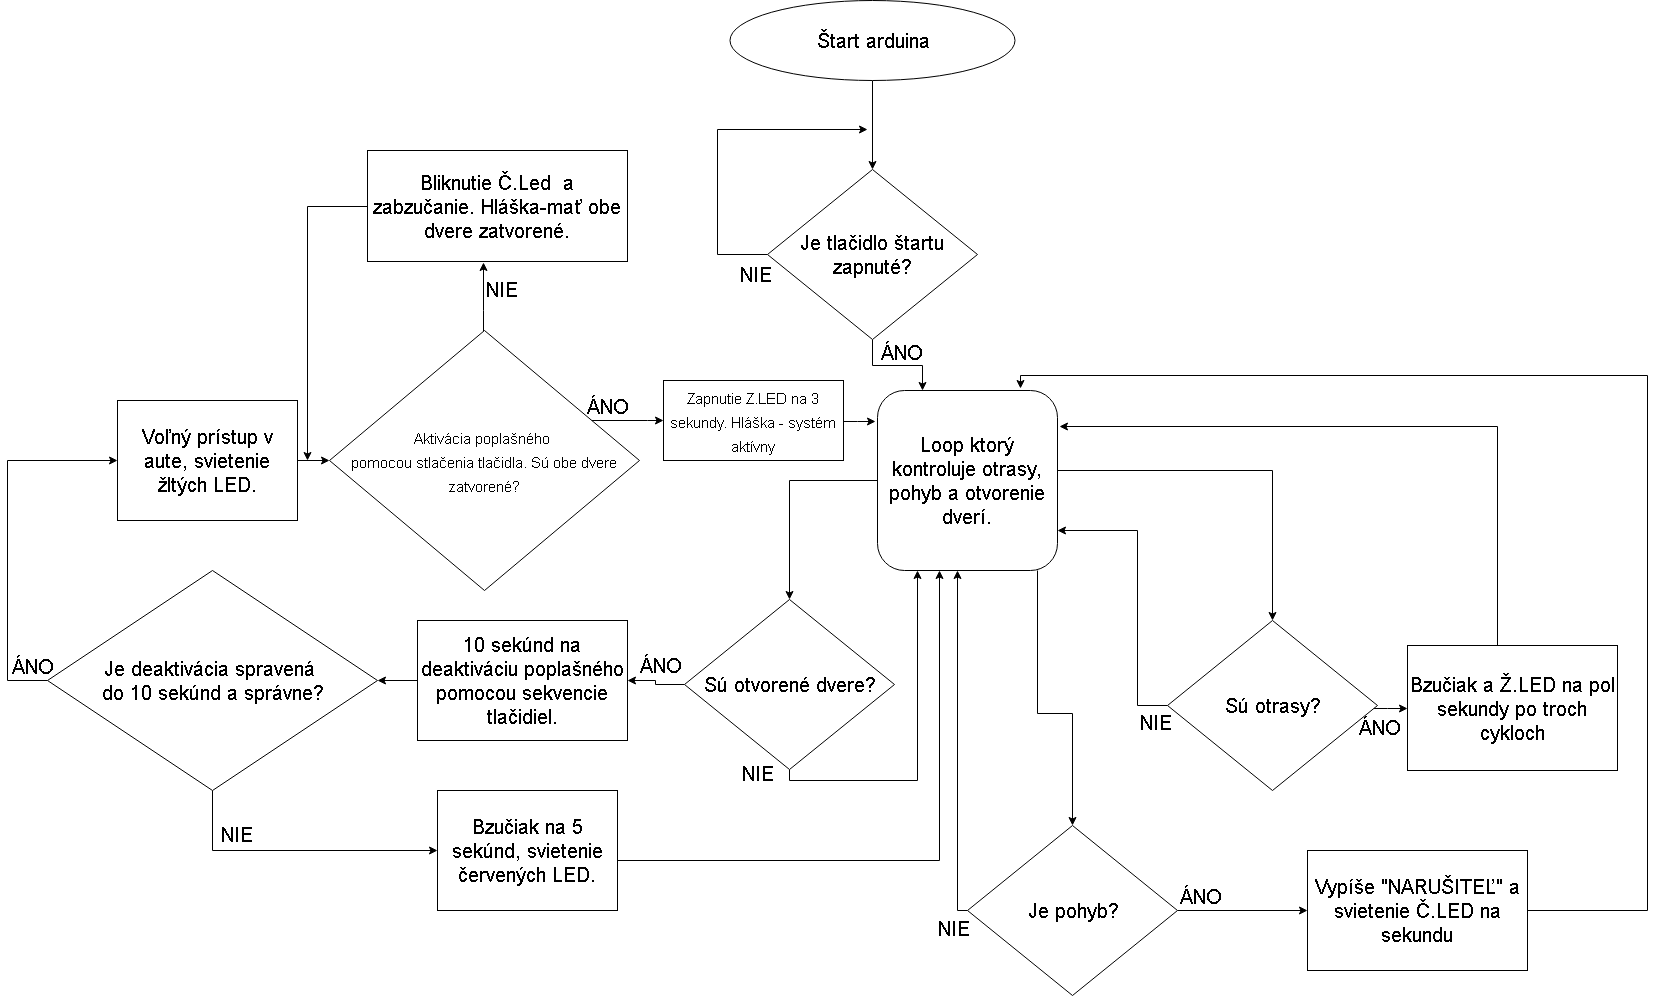

The diagram above was exported from draw.io. Its source (the exported page's mxGraphModel, read from the mxfile embedded in the PNG):
<mxGraphModel dx="1981" dy="1942" grid="1" gridSize="10" guides="1" tooltips="1" connect="1" arrows="1" fold="1" page="1" pageScale="1" pageWidth="827" pageHeight="1169" background="#ffffff" math="0" shadow="0">
  <root>
    <mxCell id="0" />
    <mxCell id="1" parent="0" />
    <mxCell id="Mlqw21gEb6t1rgfMTlOb-3" style="edgeStyle=orthogonalEdgeStyle;rounded=0;orthogonalLoop=1;jettySize=auto;html=1;entryX=0.25;entryY=0;entryDx=0;entryDy=0;" parent="1" source="Mlqw21gEb6t1rgfMTlOb-1" edge="1">
      <mxGeometry relative="1" as="geometry">
        <mxPoint x="525" y="290" as="targetPoint" />
      </mxGeometry>
    </mxCell>
    <mxCell id="Mlqw21gEb6t1rgfMTlOb-68" style="edgeStyle=orthogonalEdgeStyle;rounded=0;orthogonalLoop=1;jettySize=auto;html=1;fontSize=20;" parent="1" source="Mlqw21gEb6t1rgfMTlOb-1" edge="1">
      <mxGeometry relative="1" as="geometry">
        <mxPoint x="470" y="29" as="targetPoint" />
        <Array as="points">
          <mxPoint x="320" y="154" />
          <mxPoint x="320" y="29" />
        </Array>
      </mxGeometry>
    </mxCell>
    <mxCell id="Mlqw21gEb6t1rgfMTlOb-1" value="&lt;font style=&quot;font-size: 20px&quot;&gt;Je tlačidlo štartu zapnuté?&lt;/font&gt;" style="rhombus;whiteSpace=wrap;html=1;" parent="1" vertex="1">
      <mxGeometry x="370" y="69" width="210" height="170" as="geometry" />
    </mxCell>
    <mxCell id="Mlqw21gEb6t1rgfMTlOb-10" style="edgeStyle=orthogonalEdgeStyle;rounded=0;orthogonalLoop=1;jettySize=auto;html=1;fontSize=20;entryX=0.5;entryY=0;entryDx=0;entryDy=0;" parent="1" target="Mlqw21gEb6t1rgfMTlOb-9" edge="1">
      <mxGeometry relative="1" as="geometry">
        <mxPoint x="390" y="490" as="targetPoint" />
        <mxPoint x="480" y="380" as="sourcePoint" />
        <Array as="points">
          <mxPoint x="392" y="380" />
        </Array>
      </mxGeometry>
    </mxCell>
    <mxCell id="Mlqw21gEb6t1rgfMTlOb-4" value="&lt;font style=&quot;font-size: 20px&quot;&gt;ÁNO&lt;/font&gt;" style="text;html=1;resizable=0;points=[];autosize=1;align=left;verticalAlign=top;spacingTop=-4;" parent="1" vertex="1">
      <mxGeometry x="482" y="238" width="60" height="20" as="geometry" />
    </mxCell>
    <mxCell id="Mlqw21gEb6t1rgfMTlOb-7" value="&lt;div style=&quot;font-size: 20px;&quot;&gt;NIE&lt;/div&gt;&lt;div style=&quot;font-size: 20px;&quot;&gt;&lt;br style=&quot;font-size: 20px;&quot;&gt;&lt;/div&gt;" style="text;html=1;resizable=0;points=[];autosize=1;align=left;verticalAlign=top;spacingTop=-4;fontSize=20;" parent="1" vertex="1">
      <mxGeometry x="341" y="160" width="40" height="30" as="geometry" />
    </mxCell>
    <mxCell id="Mlqw21gEb6t1rgfMTlOb-11" style="edgeStyle=orthogonalEdgeStyle;rounded=0;orthogonalLoop=1;jettySize=auto;html=1;fontSize=20;" parent="1" source="Mlqw21gEb6t1rgfMTlOb-9" target="Mlqw21gEb6t1rgfMTlOb-21" edge="1">
      <mxGeometry relative="1" as="geometry">
        <mxPoint x="520" y="470" as="targetPoint" />
        <Array as="points">
          <mxPoint x="392" y="680" />
          <mxPoint x="520" y="680" />
        </Array>
      </mxGeometry>
    </mxCell>
    <mxCell id="Mlqw21gEb6t1rgfMTlOb-64" style="edgeStyle=orthogonalEdgeStyle;rounded=0;orthogonalLoop=1;jettySize=auto;html=1;entryX=1;entryY=0.5;entryDx=0;entryDy=0;fontSize=20;" parent="1" source="Mlqw21gEb6t1rgfMTlOb-9" target="Mlqw21gEb6t1rgfMTlOb-14" edge="1">
      <mxGeometry relative="1" as="geometry">
        <Array as="points">
          <mxPoint x="258" y="584" />
          <mxPoint x="258" y="580" />
        </Array>
      </mxGeometry>
    </mxCell>
    <mxCell id="Mlqw21gEb6t1rgfMTlOb-9" value="Sú otvorené dvere?" style="rhombus;whiteSpace=wrap;html=1;fontSize=20;" parent="1" vertex="1">
      <mxGeometry x="287" y="499" width="210" height="170" as="geometry" />
    </mxCell>
    <mxCell id="Mlqw21gEb6t1rgfMTlOb-13" value="ÁNO" style="text;html=1;resizable=0;points=[];autosize=1;align=left;verticalAlign=top;spacingTop=-4;fontSize=20;" parent="1" vertex="1">
      <mxGeometry x="241" y="551" width="60" height="30" as="geometry" />
    </mxCell>
    <mxCell id="Mlqw21gEb6t1rgfMTlOb-15" style="edgeStyle=orthogonalEdgeStyle;rounded=0;orthogonalLoop=1;jettySize=auto;html=1;fontSize=20;" parent="1" source="Mlqw21gEb6t1rgfMTlOb-14" edge="1">
      <mxGeometry relative="1" as="geometry">
        <mxPoint x="-20" y="580" as="targetPoint" />
      </mxGeometry>
    </mxCell>
    <mxCell id="Mlqw21gEb6t1rgfMTlOb-14" value="10 sekúnd na deaktiváciu poplašného pomocou sekvencie tlačidiel." style="rounded=0;whiteSpace=wrap;html=1;fontSize=20;" parent="1" vertex="1">
      <mxGeometry x="20" y="520" width="210" height="120" as="geometry" />
    </mxCell>
    <mxCell id="Mlqw21gEb6t1rgfMTlOb-23" style="edgeStyle=orthogonalEdgeStyle;rounded=0;orthogonalLoop=1;jettySize=auto;html=1;fontSize=20;entryX=0;entryY=0.5;entryDx=0;entryDy=0;" parent="1" source="Mlqw21gEb6t1rgfMTlOb-16" target="Mlqw21gEb6t1rgfMTlOb-22" edge="1">
      <mxGeometry relative="1" as="geometry">
        <mxPoint x="35" y="750" as="targetPoint" />
        <Array as="points">
          <mxPoint x="-185" y="750" />
        </Array>
      </mxGeometry>
    </mxCell>
    <mxCell id="Mlqw21gEb6t1rgfMTlOb-28" style="edgeStyle=orthogonalEdgeStyle;rounded=0;orthogonalLoop=1;jettySize=auto;html=1;fontSize=20;" parent="1" source="Mlqw21gEb6t1rgfMTlOb-16" edge="1">
      <mxGeometry relative="1" as="geometry">
        <mxPoint x="-280" y="360" as="targetPoint" />
        <Array as="points">
          <mxPoint x="-390" y="580" />
          <mxPoint x="-390" y="360" />
        </Array>
      </mxGeometry>
    </mxCell>
    <mxCell id="Mlqw21gEb6t1rgfMTlOb-16" value="&lt;div&gt;Je deaktivácia spravená &lt;br&gt;&lt;/div&gt;&lt;div&gt;do 10 sekúnd a správne?&lt;/div&gt;" style="rhombus;whiteSpace=wrap;html=1;fontSize=20;" parent="1" vertex="1">
      <mxGeometry x="-350" y="470" width="330" height="220" as="geometry" />
    </mxCell>
    <mxCell id="Mlqw21gEb6t1rgfMTlOb-45" style="edgeStyle=orthogonalEdgeStyle;rounded=0;orthogonalLoop=1;jettySize=auto;html=1;fontSize=20;entryX=0.5;entryY=0;entryDx=0;entryDy=0;" parent="1" source="Mlqw21gEb6t1rgfMTlOb-21" target="Mlqw21gEb6t1rgfMTlOb-44" edge="1">
      <mxGeometry relative="1" as="geometry">
        <mxPoint x="680" y="500" as="targetPoint" />
        <Array as="points">
          <mxPoint x="875" y="370" />
        </Array>
      </mxGeometry>
    </mxCell>
    <mxCell id="Mlqw21gEb6t1rgfMTlOb-56" style="edgeStyle=orthogonalEdgeStyle;rounded=0;orthogonalLoop=1;jettySize=auto;html=1;entryX=0.5;entryY=0;entryDx=0;entryDy=0;fontSize=20;" parent="1" source="Mlqw21gEb6t1rgfMTlOb-21" target="Mlqw21gEb6t1rgfMTlOb-52" edge="1">
      <mxGeometry relative="1" as="geometry">
        <Array as="points">
          <mxPoint x="640" y="613" />
          <mxPoint x="675" y="613" />
        </Array>
      </mxGeometry>
    </mxCell>
    <mxCell id="Mlqw21gEb6t1rgfMTlOb-21" value="&lt;font&gt;Loop ktorý kontroluje otrasy, pohyb a otvorenie dverí.&lt;/font&gt;" style="rounded=1;whiteSpace=wrap;html=1;fontSize=20;" parent="1" vertex="1">
      <mxGeometry x="480" y="290" width="180" height="180" as="geometry" />
    </mxCell>
    <mxCell id="Mlqw21gEb6t1rgfMTlOb-27" style="edgeStyle=orthogonalEdgeStyle;rounded=0;orthogonalLoop=1;jettySize=auto;html=1;fontSize=20;" parent="1" source="Mlqw21gEb6t1rgfMTlOb-22" target="Mlqw21gEb6t1rgfMTlOb-21" edge="1">
      <mxGeometry relative="1" as="geometry">
        <mxPoint x="542" y="490" as="targetPoint" />
        <Array as="points">
          <mxPoint x="542" y="760" />
        </Array>
      </mxGeometry>
    </mxCell>
    <mxCell id="Mlqw21gEb6t1rgfMTlOb-22" value="Bzučiak na 5 sekúnd, svietenie červených LED. " style="rounded=0;whiteSpace=wrap;html=1;fontSize=20;" parent="1" vertex="1">
      <mxGeometry x="40" y="690" width="180" height="120" as="geometry" />
    </mxCell>
    <mxCell id="Mlqw21gEb6t1rgfMTlOb-26" value="NIE" style="text;html=1;resizable=0;points=[];autosize=1;align=left;verticalAlign=top;spacingTop=-4;fontSize=20;" parent="1" vertex="1">
      <mxGeometry x="-178" y="720" width="50" height="30" as="geometry" />
    </mxCell>
    <mxCell id="Mlqw21gEb6t1rgfMTlOb-32" style="edgeStyle=orthogonalEdgeStyle;rounded=0;orthogonalLoop=1;jettySize=auto;html=1;entryX=0;entryY=0.5;entryDx=0;entryDy=0;fontSize=20;" parent="1" source="Mlqw21gEb6t1rgfMTlOb-29" target="Mlqw21gEb6t1rgfMTlOb-31" edge="1">
      <mxGeometry relative="1" as="geometry" />
    </mxCell>
    <mxCell id="Mlqw21gEb6t1rgfMTlOb-29" value="Voľný prístup v aute, svietenie žltých LED." style="rounded=0;whiteSpace=wrap;html=1;fontSize=20;" parent="1" vertex="1">
      <mxGeometry x="-280" y="300" width="180" height="120" as="geometry" />
    </mxCell>
    <mxCell id="Mlqw21gEb6t1rgfMTlOb-34" style="edgeStyle=orthogonalEdgeStyle;rounded=0;orthogonalLoop=1;jettySize=auto;html=1;entryX=0.446;entryY=1.009;entryDx=0;entryDy=0;entryPerimeter=0;fontSize=20;" parent="1" source="Mlqw21gEb6t1rgfMTlOb-31" target="Mlqw21gEb6t1rgfMTlOb-33" edge="1">
      <mxGeometry relative="1" as="geometry">
        <Array as="points">
          <mxPoint x="86" y="210" />
          <mxPoint x="86" y="210" />
        </Array>
      </mxGeometry>
    </mxCell>
    <mxCell id="Mlqw21gEb6t1rgfMTlOb-38" style="edgeStyle=orthogonalEdgeStyle;rounded=0;orthogonalLoop=1;jettySize=auto;html=1;fontSize=20;" parent="1" source="Mlqw21gEb6t1rgfMTlOb-31" target="Mlqw21gEb6t1rgfMTlOb-37" edge="1">
      <mxGeometry relative="1" as="geometry">
        <Array as="points">
          <mxPoint x="250" y="320" />
          <mxPoint x="250" y="320" />
        </Array>
      </mxGeometry>
    </mxCell>
    <mxCell id="Mlqw21gEb6t1rgfMTlOb-31" value="&lt;div&gt;&lt;font style=&quot;font-size: 15px&quot;&gt;Aktivácia poplašného &lt;br&gt;&lt;/font&gt;&lt;/div&gt;&lt;div&gt;&lt;font style=&quot;font-size: 15px&quot;&gt;pomocou stlačenia tlačidla. Sú obe dvere zatvorené?&lt;/font&gt;&lt;/div&gt;" style="rhombus;whiteSpace=wrap;html=1;fontSize=20;" parent="1" vertex="1">
      <mxGeometry x="-68" y="230" width="310" height="260" as="geometry" />
    </mxCell>
    <mxCell id="Mlqw21gEb6t1rgfMTlOb-36" style="edgeStyle=orthogonalEdgeStyle;rounded=0;orthogonalLoop=1;jettySize=auto;html=1;fontSize=20;" parent="1" source="Mlqw21gEb6t1rgfMTlOb-33" edge="1">
      <mxGeometry relative="1" as="geometry">
        <mxPoint x="-90" y="360" as="targetPoint" />
        <Array as="points">
          <mxPoint x="-90" y="106" />
        </Array>
      </mxGeometry>
    </mxCell>
    <mxCell id="Mlqw21gEb6t1rgfMTlOb-33" value="Bliknutie Č.Led&amp;nbsp; a zabzučanie. Hláška-mať obe dvere zatvorené." style="rounded=0;whiteSpace=wrap;html=1;fontSize=20;" parent="1" vertex="1">
      <mxGeometry x="-30" y="50" width="260" height="111" as="geometry" />
    </mxCell>
    <mxCell id="Mlqw21gEb6t1rgfMTlOb-35" value="&lt;div&gt;NIE&lt;/div&gt;&lt;div&gt;&lt;br&gt;&lt;/div&gt;" style="text;html=1;resizable=0;points=[];autosize=1;align=left;verticalAlign=top;spacingTop=-4;fontSize=20;" parent="1" vertex="1">
      <mxGeometry x="87" y="175" width="50" height="50" as="geometry" />
    </mxCell>
    <mxCell id="Mlqw21gEb6t1rgfMTlOb-39" style="edgeStyle=orthogonalEdgeStyle;rounded=0;orthogonalLoop=1;jettySize=auto;html=1;entryX=-0.011;entryY=0.172;entryDx=0;entryDy=0;entryPerimeter=0;fontSize=20;" parent="1" source="Mlqw21gEb6t1rgfMTlOb-37" target="Mlqw21gEb6t1rgfMTlOb-21" edge="1">
      <mxGeometry relative="1" as="geometry">
        <Array as="points">
          <mxPoint x="460" y="321" />
          <mxPoint x="460" y="321" />
        </Array>
      </mxGeometry>
    </mxCell>
    <mxCell id="Mlqw21gEb6t1rgfMTlOb-37" value="&lt;font style=&quot;font-size: 15px&quot;&gt;Zapnutie Z.LED na 3 sekundy. Hláška - systém aktívny&lt;/font&gt;" style="rounded=0;whiteSpace=wrap;html=1;fontSize=20;" parent="1" vertex="1">
      <mxGeometry x="266" y="280" width="180" height="80" as="geometry" />
    </mxCell>
    <mxCell id="Mlqw21gEb6t1rgfMTlOb-40" value="NIE" style="text;html=1;resizable=0;points=[];autosize=1;align=left;verticalAlign=top;spacingTop=-4;fontSize=20;" parent="1" vertex="1">
      <mxGeometry x="343" y="659" width="50" height="30" as="geometry" />
    </mxCell>
    <mxCell id="Mlqw21gEb6t1rgfMTlOb-41" value="&lt;div&gt;ÁNO&lt;/div&gt;" style="text;html=1;resizable=0;points=[];autosize=1;align=left;verticalAlign=top;spacingTop=-4;fontSize=20;" parent="1" vertex="1">
      <mxGeometry x="-387" y="552" width="60" height="30" as="geometry" />
    </mxCell>
    <mxCell id="Mlqw21gEb6t1rgfMTlOb-43" value="ÁNO" style="text;html=1;resizable=0;points=[];autosize=1;align=left;verticalAlign=top;spacingTop=-4;fontSize=20;" parent="1" vertex="1">
      <mxGeometry x="188" y="292" width="60" height="30" as="geometry" />
    </mxCell>
    <mxCell id="Mlqw21gEb6t1rgfMTlOb-46" style="edgeStyle=orthogonalEdgeStyle;rounded=0;orthogonalLoop=1;jettySize=auto;html=1;fontSize=20;" parent="1" source="Mlqw21gEb6t1rgfMTlOb-44" target="Mlqw21gEb6t1rgfMTlOb-21" edge="1">
      <mxGeometry relative="1" as="geometry">
        <mxPoint x="600" y="500" as="targetPoint" />
        <Array as="points">
          <mxPoint x="740" y="605" />
          <mxPoint x="740" y="430" />
        </Array>
      </mxGeometry>
    </mxCell>
    <mxCell id="Mlqw21gEb6t1rgfMTlOb-48" style="edgeStyle=orthogonalEdgeStyle;rounded=0;orthogonalLoop=1;jettySize=auto;html=1;fontSize=20;" parent="1" source="Mlqw21gEb6t1rgfMTlOb-44" target="Mlqw21gEb6t1rgfMTlOb-49" edge="1">
      <mxGeometry relative="1" as="geometry">
        <mxPoint x="840" y="605" as="targetPoint" />
        <Array as="points">
          <mxPoint x="990" y="608" />
          <mxPoint x="990" y="608" />
        </Array>
      </mxGeometry>
    </mxCell>
    <mxCell id="Mlqw21gEb6t1rgfMTlOb-44" value="Sú otrasy?" style="rhombus;whiteSpace=wrap;html=1;fontSize=20;" parent="1" vertex="1">
      <mxGeometry x="770" y="520" width="210" height="170" as="geometry" />
    </mxCell>
    <mxCell id="Mlqw21gEb6t1rgfMTlOb-47" value="NIE" style="text;html=1;resizable=0;points=[];autosize=1;align=left;verticalAlign=top;spacingTop=-4;fontSize=20;" parent="1" vertex="1">
      <mxGeometry x="741" y="608" width="50" height="30" as="geometry" />
    </mxCell>
    <mxCell id="Mlqw21gEb6t1rgfMTlOb-51" style="edgeStyle=orthogonalEdgeStyle;rounded=0;orthogonalLoop=1;jettySize=auto;html=1;fontSize=20;entryX=1.011;entryY=0.2;entryDx=0;entryDy=0;entryPerimeter=0;" parent="1" source="Mlqw21gEb6t1rgfMTlOb-49" target="Mlqw21gEb6t1rgfMTlOb-21" edge="1">
      <mxGeometry relative="1" as="geometry">
        <mxPoint x="670" y="326" as="targetPoint" />
        <Array as="points">
          <mxPoint x="1100" y="326" />
        </Array>
      </mxGeometry>
    </mxCell>
    <mxCell id="Mlqw21gEb6t1rgfMTlOb-49" value="Bzučiak a Ž.LED na pol sekundy po troch cykloch" style="rounded=0;whiteSpace=wrap;html=1;fontSize=20;" parent="1" vertex="1">
      <mxGeometry x="1010" y="545" width="210" height="125" as="geometry" />
    </mxCell>
    <mxCell id="Mlqw21gEb6t1rgfMTlOb-53" style="edgeStyle=orthogonalEdgeStyle;rounded=0;orthogonalLoop=1;jettySize=auto;html=1;fontSize=20;" parent="1" source="Mlqw21gEb6t1rgfMTlOb-52" target="Mlqw21gEb6t1rgfMTlOb-21" edge="1">
      <mxGeometry relative="1" as="geometry">
        <Array as="points">
          <mxPoint x="560" y="810" />
        </Array>
      </mxGeometry>
    </mxCell>
    <mxCell id="Mlqw21gEb6t1rgfMTlOb-59" style="edgeStyle=orthogonalEdgeStyle;rounded=0;orthogonalLoop=1;jettySize=auto;html=1;entryX=0;entryY=0.5;entryDx=0;entryDy=0;fontSize=20;" parent="1" source="Mlqw21gEb6t1rgfMTlOb-52" target="Mlqw21gEb6t1rgfMTlOb-58" edge="1">
      <mxGeometry relative="1" as="geometry" />
    </mxCell>
    <mxCell id="Mlqw21gEb6t1rgfMTlOb-52" value="Je pohyb?" style="rhombus;whiteSpace=wrap;html=1;fontSize=20;" parent="1" vertex="1">
      <mxGeometry x="570" y="725" width="210" height="170" as="geometry" />
    </mxCell>
    <mxCell id="Mlqw21gEb6t1rgfMTlOb-54" value="NIE" style="text;html=1;resizable=0;points=[];autosize=1;align=left;verticalAlign=top;spacingTop=-4;fontSize=20;" parent="1" vertex="1">
      <mxGeometry x="539" y="814" width="50" height="30" as="geometry" />
    </mxCell>
    <mxCell id="Mlqw21gEb6t1rgfMTlOb-61" style="edgeStyle=orthogonalEdgeStyle;rounded=0;orthogonalLoop=1;jettySize=auto;html=1;fontSize=20;entryX=0.794;entryY=-0.011;entryDx=0;entryDy=0;entryPerimeter=0;" parent="1" source="Mlqw21gEb6t1rgfMTlOb-58" target="Mlqw21gEb6t1rgfMTlOb-21" edge="1">
      <mxGeometry relative="1" as="geometry">
        <mxPoint x="1240" y="275" as="targetPoint" />
        <Array as="points">
          <mxPoint x="1250" y="810" />
          <mxPoint x="1250" y="275" />
          <mxPoint x="623" y="275" />
        </Array>
      </mxGeometry>
    </mxCell>
    <mxCell id="Mlqw21gEb6t1rgfMTlOb-58" value="Vypíše &quot;NARUŠITEĽ&quot; a svietenie Č.LED na sekundu" style="rounded=0;whiteSpace=wrap;html=1;fontSize=20;" parent="1" vertex="1">
      <mxGeometry x="910" y="750" width="220" height="120" as="geometry" />
    </mxCell>
    <mxCell id="Mlqw21gEb6t1rgfMTlOb-60" value="ÁNO" style="text;html=1;resizable=0;points=[];autosize=1;align=left;verticalAlign=top;spacingTop=-4;fontSize=20;" parent="1" vertex="1">
      <mxGeometry x="781" y="782" width="60" height="30" as="geometry" />
    </mxCell>
    <mxCell id="Mlqw21gEb6t1rgfMTlOb-67" style="edgeStyle=orthogonalEdgeStyle;rounded=0;orthogonalLoop=1;jettySize=auto;html=1;entryX=0.5;entryY=0;entryDx=0;entryDy=0;fontSize=20;" parent="1" source="Mlqw21gEb6t1rgfMTlOb-66" target="Mlqw21gEb6t1rgfMTlOb-1" edge="1">
      <mxGeometry relative="1" as="geometry">
        <Array as="points">
          <mxPoint x="475" y="-80" />
          <mxPoint x="475" y="-80" />
        </Array>
      </mxGeometry>
    </mxCell>
    <mxCell id="Mlqw21gEb6t1rgfMTlOb-66" value="Štart arduina" style="ellipse;whiteSpace=wrap;html=1;fontSize=20;" parent="1" vertex="1">
      <mxGeometry x="332.5" y="-100" width="285" height="80" as="geometry" />
    </mxCell>
    <mxCell id="ttigh2qpST8RBGugAJby-3" value="&lt;font style=&quot;font-size: 20px&quot;&gt;ÁNO&lt;/font&gt;" style="text;html=1;resizable=0;points=[];autosize=1;align=left;verticalAlign=top;spacingTop=-4;" parent="1" vertex="1">
      <mxGeometry x="960" y="613" width="60" height="20" as="geometry" />
    </mxCell>
  </root>
</mxGraphModel>